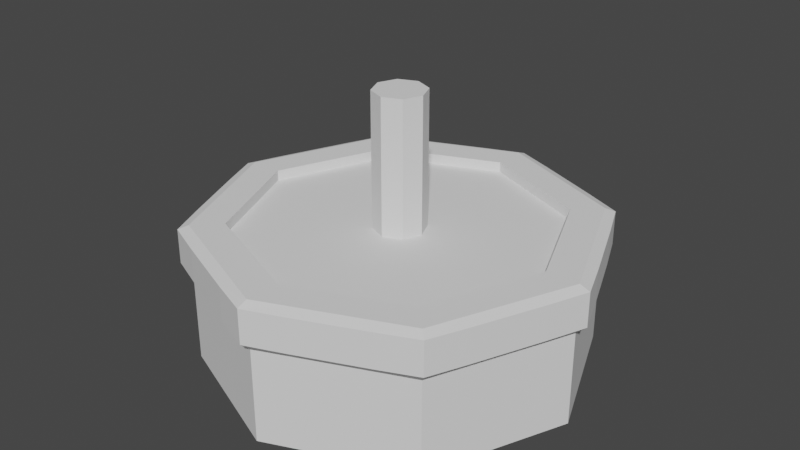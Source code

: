 # Source: Cake.blend  (saved by Blender 3.4.6; exported with 4.5.12 LTS)
import bpy
from mathutils import Matrix  # noqa: F401  (used for matrix-valued properties, if any)

bpy.ops.wm.read_factory_settings(use_empty=True)
scene = bpy.context.scene
scene.name = 'Scene'

# ---- collections
col_collection = bpy.data.collections.new('Collection'); scene.collection.children.link(col_collection)

# ---- world
world_world = bpy.data.worlds.new('World'); scene.world = world_world
world_world.use_nodes = True; world_world.node_tree.nodes.clear()
_N = world_world.node_tree.nodes; _L = world_world.node_tree.links
n0 = _N.new('ShaderNodeOutputWorld'); n0.name = 'World Output'; n0.location = (300, 300)
n1 = _N.new('ShaderNodeBackground'); n1.name = 'Background'; n1.location = (10, 300)
n1.inputs[0].default_value = (0.05088, 0.05088, 0.05088, 1.0)
_L.new(n1.outputs[0], n0.inputs[0])
n0.is_active_output = True
world_world.color = (0.05088, 0.05088, 0.05088)
world_world.use_sun_shadow = False
world_world.sun_shadow_jitter_overblur = 0.0

# ---- meshes
me_cylinder = bpy.data.meshes.new('Cylinder')
me_cylinder.from_pydata([(0.0, 0.67, -0.24), (0.0, 0.5552, 0.254), (0.4738, 0.4738, -0.24), (0.3926, 0.3926, 0.254), (0.67, 0.0, -0.24), (0.5552, 0.0, 0.254), (0.4738, -0.4738, -0.24), (0.3926, -0.3926, 0.254), (0.0, -0.67, -0.24), (0.0, -0.5552, 0.254), (-0.4738, -0.4738, -0.24), (-0.3926, -0.3926, 0.254), (-0.67, 0.0, -0.24), (-0.5552, 0.0, 0.254), (-0.4738, 0.4738, -0.24), (-0.3926, 0.3926, 0.254), (0.4738, 0.4738, 0.254), (0.0, 0.67, 0.254), (0.67, 0.0, 0.254), (0.4738, -0.4738, 0.254), (0.0, -0.67, 0.254), (-0.4738, -0.4738, 0.254), (-0.67, 0.0, 0.254), (-0.4738, 0.4738, 0.254), (0.3926, 0.3926, 0.2173), (1.94e-10, 0.5552, 0.2173), (0.5552, 0.0, 0.2173), (0.3926, -0.3926, 0.2173), (1.94e-10, -0.5552, 0.2173), (-0.3926, -0.3926, 0.2173), (-0.5552, 0.0, 0.2173), (-0.3926, 0.3926, 0.2173), (0.1184, 0.6209, -0.24), (0.2369, 0.5719, -0.24), (0.3553, 0.5228, -0.24), (0.3553, 0.5228, 0.254), (0.2369, 0.5719, 0.254), (0.1184, 0.6209, 0.254), (0.0, 0.67, -0.12), (0.0, 0.67, 0.0), (0.0, 0.67, 0.08663), (0.4738, 0.4738, 0.08663), (0.4738, 0.4738, 0.0), (0.4738, 0.4738, -0.12), (0.5228, 0.3553, -0.24), (0.5719, 0.2369, -0.24), (0.6209, 0.1184, -0.24), (0.6209, 0.1184, 0.254), (0.5719, 0.2369, 0.254), (0.5228, 0.3553, 0.254), (0.67, 0.0, 0.08663), (0.67, 0.0, 0.0), (0.67, 0.0, -0.12), (0.6209, -0.1184, -0.24), (0.5719, -0.2369, -0.24), (0.5228, -0.3553, -0.24), (0.5228, -0.3553, 0.254), (0.5719, -0.2369, 0.254), (0.6209, -0.1184, 0.254), (0.4738, -0.4738, 0.08663), (0.4738, -0.4738, 0.0), (0.4738, -0.4738, -0.12), (0.3553, -0.5228, -0.24), (0.2369, -0.5719, -0.24), (0.1184, -0.6209, -0.24), (0.1184, -0.6209, 0.254), (0.2369, -0.5719, 0.254), (0.3553, -0.5228, 0.254), (0.0, -0.67, 0.08663), (0.0, -0.67, 0.0), (0.0, -0.67, -0.12), (-0.1184, -0.6209, -0.24), (-0.2369, -0.5719, -0.24), (-0.3553, -0.5228, -0.24), (-0.3553, -0.5228, 0.254), (-0.2369, -0.5719, 0.254), (-0.1184, -0.6209, 0.254), (-0.4738, -0.4738, 0.08663), (-0.4738, -0.4738, 0.0), (-0.4738, -0.4738, -0.12), (-0.5228, -0.3553, -0.24), (-0.5719, -0.2369, -0.24), (-0.6209, -0.1184, -0.24), (-0.6209, -0.1184, 0.254), (-0.5719, -0.2369, 0.254), (-0.5228, -0.3553, 0.254), (-0.67, 0.0, 0.08663), (-0.67, 0.0, 0.0), (-0.67, 0.0, -0.12), (-0.6209, 0.1184, -0.24), (-0.5719, 0.2369, -0.24), (-0.5228, 0.3553, -0.24), (-0.5228, 0.3553, 0.254), (-0.5719, 0.2369, 0.254), (-0.6209, 0.1184, 0.254), (-0.4738, 0.4738, 0.08663), (-0.4738, 0.4738, 0.0), (-0.4738, 0.4738, -0.12), (-0.3553, 0.5228, -0.24), (-0.2369, 0.5719, -0.24), (-0.1184, 0.6209, -0.24), (-0.1184, 0.6209, 0.254), (-0.2369, 0.5719, 0.254), (-0.3553, 0.5228, 0.254), (-0.3553, 0.5228, -0.12), (-0.2369, 0.5719, -0.12), (-0.1184, 0.6209, -0.12), (-0.3553, 0.5228, 0.0), (-0.2369, 0.5719, 0.0), (-0.1184, 0.6209, 0.0), (-0.3553, 0.5228, 0.08663), (-0.2369, 0.5719, 0.08663), (-0.1184, 0.6209, 0.08663), (-0.6209, 0.1184, -0.12), (-0.5719, 0.2369, -0.12), (-0.5228, 0.3553, -0.12), (-0.6209, 0.1184, 0.0), (-0.5719, 0.2369, 0.0), (-0.5228, 0.3553, 0.0), (-0.6209, 0.1184, 0.08663), (-0.5719, 0.2369, 0.08663), (-0.5228, 0.3553, 0.08663), (-0.5228, -0.3553, -0.12), (-0.5719, -0.2369, -0.12), (-0.6209, -0.1184, -0.12), (-0.5228, -0.3553, 0.0), (-0.5719, -0.2369, 0.0), (-0.6209, -0.1184, 0.0), (-0.5228, -0.3553, 0.08663), (-0.5719, -0.2369, 0.08663), (-0.6209, -0.1184, 0.08663), (-0.1184, -0.6209, -0.12), (-0.2369, -0.5719, -0.12), (-0.3553, -0.5228, -0.12), (-0.1184, -0.6209, 0.0), (-0.2369, -0.5719, 0.0), (-0.3553, -0.5228, 0.0), (-0.1184, -0.6209, 0.08663), (-0.2369, -0.5719, 0.08663), (-0.3553, -0.5228, 0.08663), (0.3553, -0.5228, -0.12), (0.2369, -0.5719, -0.12), (0.1184, -0.6209, -0.12), (0.3553, -0.5228, 0.0), (0.2369, -0.5719, 0.0), (0.1184, -0.6209, 0.0), (0.3553, -0.5228, 0.08663), (0.2369, -0.5719, 0.08663), (0.1184, -0.6209, 0.08663), (0.6209, -0.1184, -0.12), (0.5719, -0.2369, -0.12), (0.5228, -0.3553, -0.12), (0.6209, -0.1184, 0.0), (0.5719, -0.2369, 0.0), (0.5228, -0.3553, 0.0), (0.6209, -0.1184, 0.08663), (0.5719, -0.2369, 0.08663), (0.5228, -0.3553, 0.08663), (0.5228, 0.3553, -0.12), (0.5719, 0.2369, -0.12), (0.6209, 0.1184, -0.12), (0.5228, 0.3553, 0.0), (0.5719, 0.2369, 0.0), (0.6209, 0.1184, 0.0), (0.5228, 0.3553, 0.08663), (0.5719, 0.2369, 0.08663), (0.6209, 0.1184, 0.08663), (0.1184, 0.6209, -0.12), (0.2369, 0.5719, -0.12), (0.3553, 0.5228, -0.12), (0.1184, 0.6209, 0.0), (0.2369, 0.5719, 0.0), (0.3553, 0.5228, 0.0), (0.1184, 0.6209, 0.08663), (0.2369, 0.5719, 0.08663), (0.3553, 0.5228, 0.08663), (0.1324, 0.6545, 0.24), (0.0, 0.7064, 0.24), (0.0, 0.7064, 0.12), (0.5564, 0.3692, 0.24), (0.4995, 0.4995, 0.24), (0.6545, -0.1324, 0.24), (0.7064, 0.0, 0.24), (0.3692, -0.5564, 0.24), (0.4995, -0.4995, 0.24), (-0.1324, -0.6545, 0.24), (0.0, -0.7064, 0.24), (-0.5564, -0.3692, 0.24), (-0.4995, -0.4995, 0.24), (-0.6545, 0.1324, 0.24), (-0.7064, 0.0, 0.24), (-0.3692, 0.5564, 0.24), (-0.4995, 0.4995, 0.24), (0.3692, 0.5564, 0.24), (0.2508, 0.6055, 0.24), (0.4995, 0.4995, 0.12), (0.6545, 0.1324, 0.24), (0.6055, 0.2508, 0.24), (0.7064, 0.0, 0.12), (0.5564, -0.3692, 0.24), (0.6055, -0.2508, 0.24), (0.4995, -0.4995, 0.12), (0.1324, -0.6545, 0.24), (0.2508, -0.6055, 0.24), (0.0, -0.7064, 0.12), (-0.3692, -0.5564, 0.24), (-0.2508, -0.6055, 0.24), (-0.4995, -0.4995, 0.12), (-0.6545, -0.1324, 0.24), (-0.6055, -0.2508, 0.24), (-0.7064, 0.0, 0.12), (-0.5564, 0.3692, 0.24), (-0.6055, 0.2508, 0.24), (-0.4995, 0.4995, 0.12), (-0.1324, 0.6545, 0.24), (-0.2508, 0.6055, 0.24), (-0.1324, 0.6545, 0.12), (-0.3692, 0.5564, 0.12), (-0.2508, 0.6055, 0.12), (-0.5564, 0.3692, 0.12), (-0.6545, 0.1324, 0.12), (-0.6055, 0.2508, 0.12), (-0.6545, -0.1324, 0.12), (-0.5564, -0.3692, 0.12), (-0.6055, -0.2508, 0.12), (-0.3692, -0.5564, 0.12), (-0.1324, -0.6545, 0.12), (-0.2508, -0.6055, 0.12), (0.1324, -0.6545, 0.12), (0.3692, -0.5564, 0.12), (0.2508, -0.6055, 0.12), (0.5564, -0.3692, 0.12), (0.6545, -0.1324, 0.12), (0.6055, -0.2508, 0.12), (0.6545, 0.1324, 0.12), (0.5564, 0.3692, 0.12), (0.6055, 0.2508, 0.12), (0.3692, 0.5564, 0.12), (0.1324, 0.6545, 0.12), (0.2508, 0.6055, 0.12)], [], [(21, 85, 187, 188), (173, 40, 178, 238), (41, 175, 237, 195), (20, 76, 185, 186), (94, 93, 212, 189), (67, 66, 203, 183), (7, 5, 26, 27), (93, 92, 211, 212), (66, 65, 202, 203), (0, 32, 33, 34, 2, 44, 45, 46, 4, 53, 54, 55, 6, 62, 63, 64, 8, 71, 72, 73, 10, 80, 81, 82, 12, 89, 90, 91, 14, 98, 99, 100), (1, 3, 16, 35, 36, 37, 17), (3, 5, 18, 47, 48, 49, 16), (5, 7, 19, 56, 57, 58, 18), (7, 9, 20, 65, 66, 67, 19), (9, 11, 21, 74, 75, 76, 20), (11, 13, 22, 83, 84, 85, 21), (13, 15, 23, 92, 93, 94, 22), (15, 1, 17, 101, 102, 103, 23), (24, 25, 31, 30, 29, 28, 27, 26), (3, 1, 25, 24), (1, 15, 31, 25), (13, 11, 29, 30), (9, 7, 27, 28), (5, 3, 24, 26), (15, 13, 30, 31), (11, 9, 28, 29), (100, 106, 38, 0), (106, 109, 39, 38), (109, 112, 40, 39), (14, 97, 104, 98), (98, 104, 105, 99), (99, 105, 106, 100), (97, 96, 107, 104), (104, 107, 108, 105), (105, 108, 109, 106), (96, 95, 110, 107), (107, 110, 111, 108), (108, 111, 112, 109), (92, 23, 192, 211), (19, 67, 183, 184), (65, 20, 186, 202), (91, 115, 97, 14), (115, 118, 96, 97), (118, 121, 95, 96), (12, 88, 113, 89), (89, 113, 114, 90), (90, 114, 115, 91), (88, 87, 116, 113), (113, 116, 117, 114), (114, 117, 118, 115), (87, 86, 119, 116), (116, 119, 120, 117), (117, 120, 121, 118), (37, 36, 194, 176), (18, 58, 181, 182), (112, 111, 218, 216), (82, 124, 88, 12), (124, 127, 87, 88), (127, 130, 86, 87), (10, 79, 122, 80), (80, 122, 123, 81), (81, 123, 124, 82), (79, 78, 125, 122), (122, 125, 126, 123), (123, 126, 127, 124), (78, 77, 128, 125), (125, 128, 129, 126), (126, 129, 130, 127), (36, 35, 193, 194), (111, 110, 217, 218), (35, 16, 180, 193), (73, 133, 79, 10), (133, 136, 78, 79), (136, 139, 77, 78), (8, 70, 131, 71), (71, 131, 132, 72), (72, 132, 133, 73), (70, 69, 134, 131), (131, 134, 135, 132), (132, 135, 136, 133), (69, 68, 137, 134), (134, 137, 138, 135), (135, 138, 139, 136), (110, 95, 213, 217), (121, 120, 221, 219), (40, 112, 216, 178), (64, 142, 70, 8), (142, 145, 69, 70), (145, 148, 68, 69), (6, 61, 140, 62), (62, 140, 141, 63), (63, 141, 142, 64), (61, 60, 143, 140), (140, 143, 144, 141), (141, 144, 145, 142), (60, 59, 146, 143), (143, 146, 147, 144), (144, 147, 148, 145), (16, 49, 179, 180), (120, 119, 220, 221), (85, 84, 209, 187), (55, 151, 61, 6), (151, 154, 60, 61), (154, 157, 59, 60), (4, 52, 149, 53), (53, 149, 150, 54), (54, 150, 151, 55), (52, 51, 152, 149), (149, 152, 153, 150), (150, 153, 154, 151), (51, 50, 155, 152), (152, 155, 156, 153), (153, 156, 157, 154), (119, 86, 210, 220), (130, 129, 224, 222), (58, 57, 200, 181), (46, 160, 52, 4), (160, 163, 51, 52), (163, 166, 50, 51), (2, 43, 158, 44), (44, 158, 159, 45), (45, 159, 160, 46), (43, 42, 161, 158), (158, 161, 162, 159), (159, 162, 163, 160), (42, 41, 164, 161), (161, 164, 165, 162), (162, 165, 166, 163), (84, 83, 208, 209), (95, 121, 219, 213), (129, 128, 223, 224), (34, 169, 43, 2), (169, 172, 42, 43), (172, 175, 41, 42), (0, 38, 167, 32), (32, 167, 168, 33), (33, 168, 169, 34), (38, 39, 170, 167), (167, 170, 171, 168), (168, 171, 172, 169), (39, 40, 173, 170), (170, 173, 174, 171), (171, 174, 175, 172), (57, 56, 199, 200), (83, 22, 190, 208), (128, 77, 207, 223), (237, 193, 180, 195), (234, 196, 182, 198), (231, 199, 184, 201), (228, 202, 186, 204), (225, 205, 188, 207), (222, 208, 190, 210), (219, 211, 192, 213), (216, 214, 177, 178), (213, 192, 191, 217), (217, 191, 215, 218), (218, 215, 214, 216), (210, 190, 189, 220), (220, 189, 212, 221), (221, 212, 211, 219), (207, 188, 187, 223), (223, 187, 209, 224), (224, 209, 208, 222), (204, 186, 185, 226), (226, 185, 206, 227), (227, 206, 205, 225), (201, 184, 183, 229), (229, 183, 203, 230), (230, 203, 202, 228), (198, 182, 181, 232), (232, 181, 200, 233), (233, 200, 199, 231), (195, 180, 179, 235), (235, 179, 197, 236), (236, 197, 196, 234), (178, 177, 176, 238), (238, 176, 194, 239), (239, 194, 193, 237), (174, 173, 238, 239), (50, 166, 234, 198), (47, 18, 182, 196), (175, 174, 239, 237), (164, 41, 195, 235), (74, 21, 188, 205), (48, 47, 196, 197), (165, 164, 235, 236), (22, 94, 189, 190), (59, 157, 231, 201), (101, 17, 177, 214), (75, 74, 205, 206), (49, 48, 197, 179), (166, 165, 236, 234), (155, 50, 198, 232), (102, 101, 214, 215), (76, 75, 206, 185), (156, 155, 232, 233), (103, 102, 215, 191), (68, 148, 228, 204), (23, 103, 191, 192), (157, 156, 233, 231), (146, 59, 201, 229), (147, 146, 229, 230), (77, 139, 225, 207), (148, 147, 230, 228), (137, 68, 204, 226), (138, 137, 226, 227), (86, 130, 222, 210), (17, 37, 176, 177), (56, 19, 184, 199), (139, 138, 227, 225)])
_uv = me_cylinder.uv_layers.new(name='UVMap')
_uv.uv.foreach_set('vector', [0.2139, 0.07921, 0.2034, 0.1046, 0.2034, 0.1046, 0.2139, 0.07921, 0.7451, 0.5543, 0.7638, 0.5543, 0.7638, 0.5543, 0.7451, 0.5543, 0.689, 0.5543, 0.7077, 0.5543, 0.7077, 0.5543, 0.689, 0.5543, 0.3154, 0.03718, 0.29, 0.04769, 0.29, 0.04769, 0.3154, 0.03718, 0.1824, 0.206, 0.1929, 0.2314, 0.1929, 0.2314, 0.1824, 0.206, 0.3915, 0.0687, 0.3661, 0.05819, 0.3661, 0.05819, 0.3915, 0.0687, 0.3995, 0.09659, 0.4343, 0.1807, 0.4343, 0.1807, 0.3995, 0.09659, 0.1929, 0.2314, 0.2034, 0.2568, 0.2034, 0.2568, 0.1929, 0.2314, 0.3661, 0.05819, 0.3407, 0.04769, 0.3407, 0.04769, 0.3661, 0.05819, 0.6143, 0.3242, 0.6397, 0.3137, 0.665, 0.3031, 0.6904, 0.2926, 0.7158, 0.2821, 0.7263, 0.2568, 0.7368, 0.2314, 0.7473, 0.206, 0.7578, 0.1807, 0.7473, 0.1553, 0.7368, 0.1299, 0.7263, 0.1046, 0.7158, 0.07921, 0.6904, 0.0687, 0.665, 0.05819, 0.6397, 0.04769, 0.6143, 0.03718, 0.5889, 0.04769, 0.5636, 0.05819, 0.5382, 0.0687, 0.5128, 0.07921, 0.5023, 0.1046, 0.4918, 0.1299, 0.4813, 0.1553, 0.4708, 0.1807, 0.4813, 0.206, 0.4918, 0.2314, 0.5023, 0.2568, 0.5128, 0.2821, 0.5382, 0.2926, 0.5636, 0.3031, 0.5889, 0.3137, 0.3154, 0.2996, 0.3995, 0.2647, 0.4168, 0.2821, 0.3915, 0.2926, 0.3661, 0.3031, 0.3407, 0.3137, 0.3154, 0.3242, 0.3995, 0.2647, 0.4343, 0.1807, 0.4589, 0.1807, 0.4484, 0.206, 0.4379, 0.2314, 0.4273, 0.2568, 0.4168, 0.2821, 0.4343, 0.1807, 0.3995, 0.09659, 0.4168, 0.07921, 0.4273, 0.1046, 0.4379, 0.1299, 0.4484, 0.1553, 0.4589, 0.1807, 0.3995, 0.09659, 0.3154, 0.06177, 0.3154, 0.03718, 0.3407, 0.04769, 0.3661, 0.05819, 0.3915, 0.0687, 0.4168, 0.07921, 0.3154, 0.06177, 0.2313, 0.09659, 0.2139, 0.07921, 0.2393, 0.0687, 0.2646, 0.05819, 0.29, 0.04769, 0.3154, 0.03718, 0.2313, 0.09659, 0.1965, 0.1807, 0.1719, 0.1807, 0.1824, 0.1553, 0.1929, 0.1299, 0.2034, 0.1046, 0.2139, 0.07921, 0.1965, 0.1807, 0.2313, 0.2647, 0.2139, 0.2821, 0.2034, 0.2568, 0.1929, 0.2314, 0.1824, 0.206, 0.1719, 0.1807, 0.2313, 0.2647, 0.3154, 0.2996, 0.3154, 0.3242, 0.29, 0.3137, 0.2646, 0.3031, 0.2393, 0.2926, 0.2139, 0.2821, 0.3995, 0.2647, 0.3154, 0.2996, 0.2313, 0.2647, 0.1965, 0.1807, 0.2313, 0.09659, 0.3154, 0.06177, 0.3995, 0.09659, 0.4343, 0.1807, 0.3995, 0.2647, 0.3154, 0.2996, 0.3154, 0.2996, 0.3995, 0.2647, 0.3154, 0.2996, 0.2313, 0.2647, 0.2313, 0.2647, 0.3154, 0.2996, 0.1965, 0.1807, 0.2313, 0.09659, 0.2313, 0.09659, 0.1965, 0.1807, 0.3154, 0.06177, 0.3995, 0.09659, 0.3995, 0.09659, 0.3154, 0.06177, 0.4343, 0.1807, 0.3995, 0.2647, 0.3995, 0.2647, 0.4343, 0.1807, 0.2313, 0.2647, 0.1965, 0.1807, 0.1965, 0.1807, 0.2313, 0.2647, 0.2313, 0.09659, 0.3154, 0.06177, 0.3154, 0.06177, 0.2313, 0.09659, 0.1846, 0.3301, 0.1846, 0.4049, 0.1659, 0.4049, 0.1659, 0.3301, 0.1846, 0.4049, 0.1846, 0.4796, 0.1659, 0.4796, 0.1659, 0.4049, 0.1846, 0.4796, 0.1846, 0.5543, 0.1659, 0.5543, 0.1659, 0.4796, 0.2406, 0.3301, 0.2406, 0.4049, 0.222, 0.4049, 0.222, 0.3301, 0.222, 0.3301, 0.222, 0.4049, 0.2033, 0.4049, 0.2033, 0.3301, 0.2033, 0.3301, 0.2033, 0.4049, 0.1846, 0.4049, 0.1846, 0.3301, 0.2406, 0.4049, 0.2406, 0.4796, 0.222, 0.4796, 0.222, 0.4049, 0.222, 0.4049, 0.222, 0.4796, 0.2033, 0.4796, 0.2033, 0.4049, 0.2033, 0.4049, 0.2033, 0.4796, 0.1846, 0.4796, 0.1846, 0.4049, 0.2406, 0.4796, 0.2406, 0.5543, 0.222, 0.5543, 0.222, 0.4796, 0.222, 0.4796, 0.222, 0.5543, 0.2033, 0.5543, 0.2033, 0.4796, 0.2033, 0.4796, 0.2033, 0.5543, 0.1846, 0.5543, 0.1846, 0.4796, 0.2034, 0.2568, 0.2139, 0.2821, 0.2139, 0.2821, 0.2034, 0.2568, 0.4168, 0.07921, 0.3915, 0.0687, 0.3915, 0.0687, 0.4168, 0.07921, 0.3407, 0.04769, 0.3154, 0.03718, 0.3154, 0.03718, 0.3407, 0.04769, 0.2593, 0.3301, 0.2593, 0.4049, 0.2406, 0.4049, 0.2406, 0.3301, 0.2593, 0.4049, 0.2593, 0.4796, 0.2406, 0.4796, 0.2406, 0.4049, 0.2593, 0.4796, 0.2593, 0.5543, 0.2406, 0.5543, 0.2406, 0.4796, 0.3154, 0.3301, 0.3154, 0.4049, 0.2967, 0.4049, 0.2967, 0.3301, 0.2967, 0.3301, 0.2967, 0.4049, 0.278, 0.4049, 0.278, 0.3301, 0.278, 0.3301, 0.278, 0.4049, 0.2593, 0.4049, 0.2593, 0.3301, 0.3154, 0.4049, 0.3154, 0.4796, 0.2967, 0.4796, 0.2967, 0.4049, 0.2967, 0.4049, 0.2967, 0.4796, 0.278, 0.4796, 0.278, 0.4049, 0.278, 0.4049, 0.278, 0.4796, 0.2593, 0.4796, 0.2593, 0.4049, 0.3154, 0.4796, 0.3154, 0.5543, 0.2967, 0.5543, 0.2967, 0.4796, 0.2967, 0.4796, 0.2967, 0.5543, 0.278, 0.5543, 0.278, 0.4796, 0.278, 0.4796, 0.278, 0.5543, 0.2593, 0.5543, 0.2593, 0.4796, 0.3407, 0.3137, 0.3661, 0.3031, 0.3661, 0.3031, 0.3407, 0.3137, 0.4589, 0.1807, 0.4484, 0.1553, 0.4484, 0.1553, 0.4589, 0.1807, 0.1846, 0.5543, 0.2033, 0.5543, 0.2033, 0.5543, 0.1846, 0.5543, 0.3341, 0.3301, 0.3341, 0.4049, 0.3154, 0.4049, 0.3154, 0.3301, 0.3341, 0.4049, 0.3341, 0.4796, 0.3154, 0.4796, 0.3154, 0.4049, 0.3341, 0.4796, 0.3341, 0.5543, 0.3154, 0.5543, 0.3154, 0.4796, 0.3901, 0.3301, 0.3901, 0.4049, 0.3714, 0.4049, 0.3714, 0.3301, 0.3714, 0.3301, 0.3714, 0.4049, 0.3527, 0.4049, 0.3527, 0.3301, 0.3527, 0.3301, 0.3527, 0.4049, 0.3341, 0.4049, 0.3341, 0.3301, 0.3901, 0.4049, 0.3901, 0.4796, 0.3714, 0.4796, 0.3714, 0.4049, 0.3714, 0.4049, 0.3714, 0.4796, 0.3527, 0.4796, 0.3527, 0.4049, 0.3527, 0.4049, 0.3527, 0.4796, 0.3341, 0.4796, 0.3341, 0.4049, 0.3901, 0.4796, 0.3901, 0.5543, 0.3714, 0.5543, 0.3714, 0.4796, 0.3714, 0.4796, 0.3714, 0.5543, 0.3527, 0.5543, 0.3527, 0.4796, 0.3527, 0.4796, 0.3527, 0.5543, 0.3341, 0.5543, 0.3341, 0.4796, 0.3661, 0.3031, 0.3915, 0.2926, 0.3915, 0.2926, 0.3661, 0.3031, 0.2033, 0.5543, 0.222, 0.5543, 0.222, 0.5543, 0.2033, 0.5543, 0.3915, 0.2926, 0.4168, 0.2821, 0.4168, 0.2821, 0.3915, 0.2926, 0.4088, 0.3301, 0.4088, 0.4049, 0.3901, 0.4049, 0.3901, 0.3301, 0.4088, 0.4049, 0.4088, 0.4796, 0.3901, 0.4796, 0.3901, 0.4049, 0.4088, 0.4796, 0.4088, 0.5543, 0.3901, 0.5543, 0.3901, 0.4796, 0.4648, 0.3301, 0.4648, 0.4049, 0.4462, 0.4049, 0.4462, 0.3301, 0.4462, 0.3301, 0.4462, 0.4049, 0.4275, 0.4049, 0.4275, 0.3301, 0.4275, 0.3301, 0.4275, 0.4049, 0.4088, 0.4049, 0.4088, 0.3301, 0.4648, 0.4049, 0.4648, 0.4796, 0.4462, 0.4796, 0.4462, 0.4049, 0.4462, 0.4049, 0.4462, 0.4796, 0.4275, 0.4796, 0.4275, 0.4049, 0.4275, 0.4049, 0.4275, 0.4796, 0.4088, 0.4796, 0.4088, 0.4049, 0.4648, 0.4796, 0.4648, 0.5543, 0.4462, 0.5543, 0.4462, 0.4796, 0.4462, 0.4796, 0.4462, 0.5543, 0.4275, 0.5543, 0.4275, 0.4796, 0.4275, 0.4796, 0.4275, 0.5543, 0.4088, 0.5543, 0.4088, 0.4796, 0.222, 0.5543, 0.2406, 0.5543, 0.2406, 0.5543, 0.222, 0.5543, 0.2593, 0.5543, 0.278, 0.5543, 0.278, 0.5543, 0.2593, 0.5543, 0.1659, 0.5543, 0.1846, 0.5543, 0.1846, 0.5543, 0.1659, 0.5543, 0.4835, 0.3301, 0.4835, 0.4049, 0.4648, 0.4049, 0.4648, 0.3301, 0.4835, 0.4049, 0.4835, 0.4796, 0.4648, 0.4796, 0.4648, 0.4049, 0.4835, 0.4796, 0.4835, 0.5543, 0.4648, 0.5543, 0.4648, 0.4796, 0.5396, 0.3301, 0.5396, 0.4049, 0.5209, 0.4049, 0.5209, 0.3301, 0.5209, 0.3301, 0.5209, 0.4049, 0.5022, 0.4049, 0.5022, 0.3301, 0.5022, 0.3301, 0.5022, 0.4049, 0.4835, 0.4049, 0.4835, 0.3301, 0.5396, 0.4049, 0.5396, 0.4796, 0.5209, 0.4796, 0.5209, 0.4049, 0.5209, 0.4049, 0.5209, 0.4796, 0.5022, 0.4796, 0.5022, 0.4049, 0.5022, 0.4049, 0.5022, 0.4796, 0.4835, 0.4796, 0.4835, 0.4049, 0.5396, 0.4796, 0.5396, 0.5543, 0.5209, 0.5543, 0.5209, 0.4796, 0.5209, 0.4796, 0.5209, 0.5543, 0.5022, 0.5543, 0.5022, 0.4796, 0.5022, 0.4796, 0.5022, 0.5543, 0.4835, 0.5543, 0.4835, 0.4796, 0.4168, 0.2821, 0.4273, 0.2568, 0.4273, 0.2568, 0.4168, 0.2821, 0.278, 0.5543, 0.2967, 0.5543, 0.2967, 0.5543, 0.278, 0.5543, 0.2034, 0.1046, 0.1929, 0.1299, 0.1929, 0.1299, 0.2034, 0.1046, 0.5583, 0.3301, 0.5583, 0.4049, 0.5396, 0.4049, 0.5396, 0.3301, 0.5583, 0.4049, 0.5583, 0.4796, 0.5396, 0.4796, 0.5396, 0.4049, 0.5583, 0.4796, 0.5583, 0.5543, 0.5396, 0.5543, 0.5396, 0.4796, 0.6143, 0.3301, 0.6143, 0.4049, 0.5956, 0.4049, 0.5956, 0.3301, 0.5956, 0.3301, 0.5956, 0.4049, 0.5769, 0.4049, 0.5769, 0.3301, 0.5769, 0.3301, 0.5769, 0.4049, 0.5583, 0.4049, 0.5583, 0.3301, 0.6143, 0.4049, 0.6143, 0.4796, 0.5956, 0.4796, 0.5956, 0.4049, 0.5956, 0.4049, 0.5956, 0.4796, 0.5769, 0.4796, 0.5769, 0.4049, 0.5769, 0.4049, 0.5769, 0.4796, 0.5583, 0.4796, 0.5583, 0.4049, 0.6143, 0.4796, 0.6143, 0.5543, 0.5956, 0.5543, 0.5956, 0.4796, 0.5956, 0.4796, 0.5956, 0.5543, 0.5769, 0.5543, 0.5769, 0.4796, 0.5769, 0.4796, 0.5769, 0.5543, 0.5583, 0.5543, 0.5583, 0.4796, 0.2967, 0.5543, 0.3154, 0.5543, 0.3154, 0.5543, 0.2967, 0.5543, 0.3341, 0.5543, 0.3527, 0.5543, 0.3527, 0.5543, 0.3341, 0.5543, 0.4484, 0.1553, 0.4379, 0.1299, 0.4379, 0.1299, 0.4484, 0.1553, 0.633, 0.3301, 0.633, 0.4049, 0.6143, 0.4049, 0.6143, 0.3301, 0.633, 0.4049, 0.633, 0.4796, 0.6143, 0.4796, 0.6143, 0.4049, 0.633, 0.4796, 0.633, 0.5543, 0.6143, 0.5543, 0.6143, 0.4796, 0.689, 0.3301, 0.689, 0.4049, 0.6704, 0.4049, 0.6704, 0.3301, 0.6704, 0.3301, 0.6704, 0.4049, 0.6517, 0.4049, 0.6517, 0.3301, 0.6517, 0.3301, 0.6517, 0.4049, 0.633, 0.4049, 0.633, 0.3301, 0.689, 0.4049, 0.689, 0.4796, 0.6704, 0.4796, 0.6704, 0.4049, 0.6704, 0.4049, 0.6704, 0.4796, 0.6517, 0.4796, 0.6517, 0.4049, 0.6517, 0.4049, 0.6517, 0.4796, 0.633, 0.4796, 0.633, 0.4049, 0.689, 0.4796, 0.689, 0.5543, 0.6704, 0.5543, 0.6704, 0.4796, 0.6704, 0.4796, 0.6704, 0.5543, 0.6517, 0.5543, 0.6517, 0.4796, 0.6517, 0.4796, 0.6517, 0.5543, 0.633, 0.5543, 0.633, 0.4796, 0.1929, 0.1299, 0.1824, 0.1553, 0.1824, 0.1553, 0.1929, 0.1299, 0.2406, 0.5543, 0.2593, 0.5543, 0.2593, 0.5543, 0.2406, 0.5543, 0.3527, 0.5543, 0.3714, 0.5543, 0.3714, 0.5543, 0.3527, 0.5543, 0.7077, 0.3301, 0.7077, 0.4049, 0.689, 0.4049, 0.689, 0.3301, 0.7077, 0.4049, 0.7077, 0.4796, 0.689, 0.4796, 0.689, 0.4049, 0.7077, 0.4796, 0.7077, 0.5543, 0.689, 0.5543, 0.689, 0.4796, 0.7638, 0.3301, 0.7638, 0.4049, 0.7451, 0.4049, 0.7451, 0.3301, 0.7451, 0.3301, 0.7451, 0.4049, 0.7264, 0.4049, 0.7264, 0.3301, 0.7264, 0.3301, 0.7264, 0.4049, 0.7077, 0.4049, 0.7077, 0.3301, 0.7638, 0.4049, 0.7638, 0.4796, 0.7451, 0.4796, 0.7451, 0.4049, 0.7451, 0.4049, 0.7451, 0.4796, 0.7264, 0.4796, 0.7264, 0.4049, 0.7264, 0.4049, 0.7264, 0.4796, 0.7077, 0.4796, 0.7077, 0.4049, 0.7638, 0.4796, 0.7638, 0.5543, 0.7451, 0.5543, 0.7451, 0.4796, 0.7451, 0.4796, 0.7451, 0.5543, 0.7264, 0.5543, 0.7264, 0.4796, 0.7264, 0.4796, 0.7264, 0.5543, 0.7077, 0.5543, 0.7077, 0.4796, 0.4379, 0.1299, 0.4273, 0.1046, 0.4273, 0.1046, 0.4379, 0.1299, 0.1824, 0.1553, 0.1719, 0.1807, 0.1719, 0.1807, 0.1824, 0.1553, 0.3714, 0.5543, 0.3901, 0.5543, 0.3901, 0.5543, 0.3714, 0.5543, 0.7077, 0.5543, 0.7077, 0.6291, 0.689, 0.6291, 0.689, 0.5543, 0.633, 0.5543, 0.633, 0.6291, 0.6143, 0.6291, 0.6143, 0.5543, 0.5583, 0.5543, 0.5583, 0.6291, 0.5396, 0.6291, 0.5396, 0.5543, 0.4835, 0.5543, 0.4835, 0.6291, 0.4648, 0.6291, 0.4648, 0.5543, 0.4088, 0.5543, 0.4088, 0.6291, 0.3901, 0.6291, 0.3901, 0.5543, 0.3341, 0.5543, 0.3341, 0.6291, 0.3154, 0.6291, 0.3154, 0.5543, 0.2593, 0.5543, 0.2593, 0.6291, 0.2406, 0.6291, 0.2406, 0.5543, 0.1846, 0.5543, 0.1846, 0.6291, 0.1659, 0.6291, 0.1659, 0.5543, 0.2406, 0.5543, 0.2406, 0.6291, 0.222, 0.6291, 0.222, 0.5543, 0.222, 0.5543, 0.222, 0.6291, 0.2033, 0.6291, 0.2033, 0.5543, 0.2033, 0.5543, 0.2033, 0.6291, 0.1846, 0.6291, 0.1846, 0.5543, 0.3154, 0.5543, 0.3154, 0.6291, 0.2967, 0.6291, 0.2967, 0.5543, 0.2967, 0.5543, 0.2967, 0.6291, 0.278, 0.6291, 0.278, 0.5543, 0.278, 0.5543, 0.278, 0.6291, 0.2593, 0.6291, 0.2593, 0.5543, 0.3901, 0.5543, 0.3901, 0.6291, 0.3714, 0.6291, 0.3714, 0.5543, 0.3714, 0.5543, 0.3714, 0.6291, 0.3527, 0.6291, 0.3527, 0.5543, 0.3527, 0.5543, 0.3527, 0.6291, 0.3341, 0.6291, 0.3341, 0.5543, 0.4648, 0.5543, 0.4648, 0.6291, 0.4462, 0.6291, 0.4462, 0.5543, 0.4462, 0.5543, 0.4462, 0.6291, 0.4275, 0.6291, 0.4275, 0.5543, 0.4275, 0.5543, 0.4275, 0.6291, 0.4088, 0.6291, 0.4088, 0.5543, 0.5396, 0.5543, 0.5396, 0.6291, 0.5209, 0.6291, 0.5209, 0.5543, 0.5209, 0.5543, 0.5209, 0.6291, 0.5022, 0.6291, 0.5022, 0.5543, 0.5022, 0.5543, 0.5022, 0.6291, 0.4835, 0.6291, 0.4835, 0.5543, 0.6143, 0.5543, 0.6143, 0.6291, 0.5956, 0.6291, 0.5956, 0.5543, 0.5956, 0.5543, 0.5956, 0.6291, 0.5769, 0.6291, 0.5769, 0.5543, 0.5769, 0.5543, 0.5769, 0.6291, 0.5583, 0.6291, 0.5583, 0.5543, 0.689, 0.5543, 0.689, 0.6291, 0.6704, 0.6291, 0.6704, 0.5543, 0.6704, 0.5543, 0.6704, 0.6291, 0.6517, 0.6291, 0.6517, 0.5543, 0.6517, 0.5543, 0.6517, 0.6291, 0.633, 0.6291, 0.633, 0.5543, 0.7638, 0.5543, 0.7638, 0.6291, 0.7451, 0.6291, 0.7451, 0.5543, 0.7451, 0.5543, 0.7451, 0.6291, 0.7264, 0.6291, 0.7264, 0.5543, 0.7264, 0.5543, 0.7264, 0.6291, 0.7077, 0.6291, 0.7077, 0.5543, 0.7264, 0.5543, 0.7451, 0.5543, 0.7451, 0.5543, 0.7264, 0.5543, 0.6143, 0.5543, 0.633, 0.5543, 0.633, 0.5543, 0.6143, 0.5543, 0.4484, 0.206, 0.4589, 0.1807, 0.4589, 0.1807, 0.4484, 0.206, 0.7077, 0.5543, 0.7264, 0.5543, 0.7264, 0.5543, 0.7077, 0.5543, 0.6704, 0.5543, 0.689, 0.5543, 0.689, 0.5543, 0.6704, 0.5543, 0.2393, 0.0687, 0.2139, 0.07921, 0.2139, 0.07921, 0.2393, 0.0687, 0.4379, 0.2314, 0.4484, 0.206, 0.4484, 0.206, 0.4379, 0.2314, 0.6517, 0.5543, 0.6704, 0.5543, 0.6704, 0.5543, 0.6517, 0.5543, 0.1719, 0.1807, 0.1824, 0.206, 0.1824, 0.206, 0.1719, 0.1807, 0.5396, 0.5543, 0.5583, 0.5543, 0.5583, 0.5543, 0.5396, 0.5543, 0.29, 0.3137, 0.3154, 0.3242, 0.3154, 0.3242, 0.29, 0.3137, 0.2646, 0.05819, 0.2393, 0.0687, 0.2393, 0.0687, 0.2646, 0.05819, 0.4273, 0.2568, 0.4379, 0.2314, 0.4379, 0.2314, 0.4273, 0.2568, 0.633, 0.5543, 0.6517, 0.5543, 0.6517, 0.5543, 0.633, 0.5543, 0.5956, 0.5543, 0.6143, 0.5543, 0.6143, 0.5543, 0.5956, 0.5543, 0.2646, 0.3031, 0.29, 0.3137, 0.29, 0.3137, 0.2646, 0.3031, 0.29, 0.04769, 0.2646, 0.05819, 0.2646, 0.05819, 0.29, 0.04769, 0.5769, 0.5543, 0.5956, 0.5543, 0.5956, 0.5543, 0.5769, 0.5543, 0.2393, 0.2926, 0.2646, 0.3031, 0.2646, 0.3031, 0.2393, 0.2926, 0.4648, 0.5543, 0.4835, 0.5543, 0.4835, 0.5543, 0.4648, 0.5543, 0.2139, 0.2821, 0.2393, 0.2926, 0.2393, 0.2926, 0.2139, 0.2821, 0.5583, 0.5543, 0.5769, 0.5543, 0.5769, 0.5543, 0.5583, 0.5543, 0.5209, 0.5543, 0.5396, 0.5543, 0.5396, 0.5543, 0.5209, 0.5543, 0.5022, 0.5543, 0.5209, 0.5543, 0.5209, 0.5543, 0.5022, 0.5543, 0.3901, 0.5543, 0.4088, 0.5543, 0.4088, 0.5543, 0.3901, 0.5543, 0.4835, 0.5543, 0.5022, 0.5543, 0.5022, 0.5543, 0.4835, 0.5543, 0.4462, 0.5543, 0.4648, 0.5543, 0.4648, 0.5543, 0.4462, 0.5543, 0.4275, 0.5543, 0.4462, 0.5543, 0.4462, 0.5543, 0.4275, 0.5543, 0.3154, 0.5543, 0.3341, 0.5543, 0.3341, 0.5543, 0.3154, 0.5543, 0.3154, 0.3242, 0.3407, 0.3137, 0.3407, 0.3137, 0.3154, 0.3242, 0.4273, 0.1046, 0.4168, 0.07921, 0.4168, 0.07921, 0.4273, 0.1046, 0.4088, 0.5543, 0.4275, 0.5543, 0.4275, 0.5543, 0.4088, 0.5543])
me_cylinder.update()
me_cylinder_001 = bpy.data.meshes.new('Cylinder.001')
me_cylinder_001.from_pydata([(0.0, 0.09, -0.24), (0.0, 0.09, 0.24), (0.06364, 0.06364, -0.24), (0.06364, 0.06364, 0.24), (0.09, 0.0, -0.24), (0.09, 0.0, 0.24), (0.06364, -0.06364, -0.24), (0.06364, -0.06364, 0.24), (0.0, -0.09, -0.24), (0.0, -0.09, 0.24), (-0.06364, -0.06364, -0.24), (-0.06364, -0.06364, 0.24), (-0.09, 0.0, -0.24), (-0.09, 0.0, 0.24), (-0.06364, 0.06364, -0.24), (-0.06364, 0.06364, 0.24)], [], [(0, 1, 3, 2), (2, 3, 5, 4), (4, 5, 7, 6), (6, 7, 9, 8), (8, 9, 11, 10), (10, 11, 13, 12), (3, 1, 15, 13, 11, 9, 7, 5), (12, 13, 15, 14), (14, 15, 1, 0), (0, 2, 4, 6, 8, 10, 12, 14)])
_uv = me_cylinder_001.uv_layers.new(name='UVMap')
_uv.uv.foreach_set('vector', [0.6361, 0.68, 0.6361, 0.9606, 0.5659, 0.9606, 0.5659, 0.68, 0.5659, 0.68, 0.5659, 0.9606, 0.4958, 0.9606, 0.4958, 0.68, 0.4958, 0.68, 0.4958, 0.9606, 0.4256, 0.9606, 0.4256, 0.68, 0.4256, 0.68, 0.4256, 0.9606, 0.3555, 0.9606, 0.3555, 0.68, 0.3555, 0.68, 0.3555, 0.9606, 0.2853, 0.9606, 0.2853, 0.68, 0.2853, 0.68, 0.2853, 0.9606, 0.2151, 0.9606, 0.2151, 0.68, 0.4168, 0.2821, 0.3154, 0.3242, 0.2139, 0.2821, 0.1719, 0.1807, 0.2139, 0.07921, 0.3154, 0.03718, 0.4168, 0.07921, 0.4589, 0.1807, 0.2151, 0.68, 0.2151, 0.9606, 0.145, 0.9606, 0.145, 0.68, 0.145, 0.68, 0.145, 0.9606, 0.07483, 0.9606, 0.07483, 0.68, 0.6143, 0.3242, 0.7158, 0.2821, 0.7578, 0.1807, 0.7158, 0.07921, 0.6143, 0.03718, 0.5128, 0.07921, 0.4708, 0.1807, 0.5128, 0.2821])
me_cylinder_001.update()

# ---- objects
ob_cylinder = bpy.data.objects.new('Cylinder', me_cylinder)
ob_cylinder_001 = bpy.data.objects.new('Cylinder.001', me_cylinder_001)

# ---- transforms, parenting, visibility, modifiers, constraints
ob_cylinder.location = (0.0, 0.0, 0.0)
ob_cylinder_001.location = (0.0, 0.0, 0.4463)

# ---- collection membership
col_collection.objects.link(ob_cylinder)
col_collection.objects.link(ob_cylinder_001)

# ---- scene / render settings (as saved in the file)
scene.frame_start = 1; scene.frame_end = 250; scene.frame_set(1)
scene.render.engine = 'BLENDER_EEVEE_NEXT'
scene.cycles.sampling_pattern = 'TABULATED_SOBOL'
scene.cycles.use_light_tree = False
scene.view_settings.view_transform = 'Filmic'
bpy.context.view_layer.update()

# ---- added for rendering (the .blend has no active camera and no usable light): camera, sun
cam_auto = bpy.data.cameras.new('AutoCamera')
cam_auto.lens = 50.0
cam_auto.sensor_width = 36.0
cam_auto.clip_end = 1000.0
ob_auto_camera = bpy.data.objects.new('AutoCamera', cam_auto)
scene.collection.objects.link(ob_auto_camera)
ob_auto_camera.location = (2.03753, -2.44504, 1.85318)
ob_auto_camera.rotation_euler = (1.09748, -7.21219e-08, 0.694738)
scene.camera = ob_auto_camera
light_auto_sun = bpy.data.lights.new('AutoSun', 'SUN')
light_auto_sun.energy = 3.0
light_auto_sun.angle = 0.0523599
ob_auto_sun = bpy.data.objects.new('AutoSun', light_auto_sun)
scene.collection.objects.link(ob_auto_sun)
ob_auto_sun.rotation_euler = (0.872665, 0.174533, 0.523599)
bpy.context.view_layer.update()
